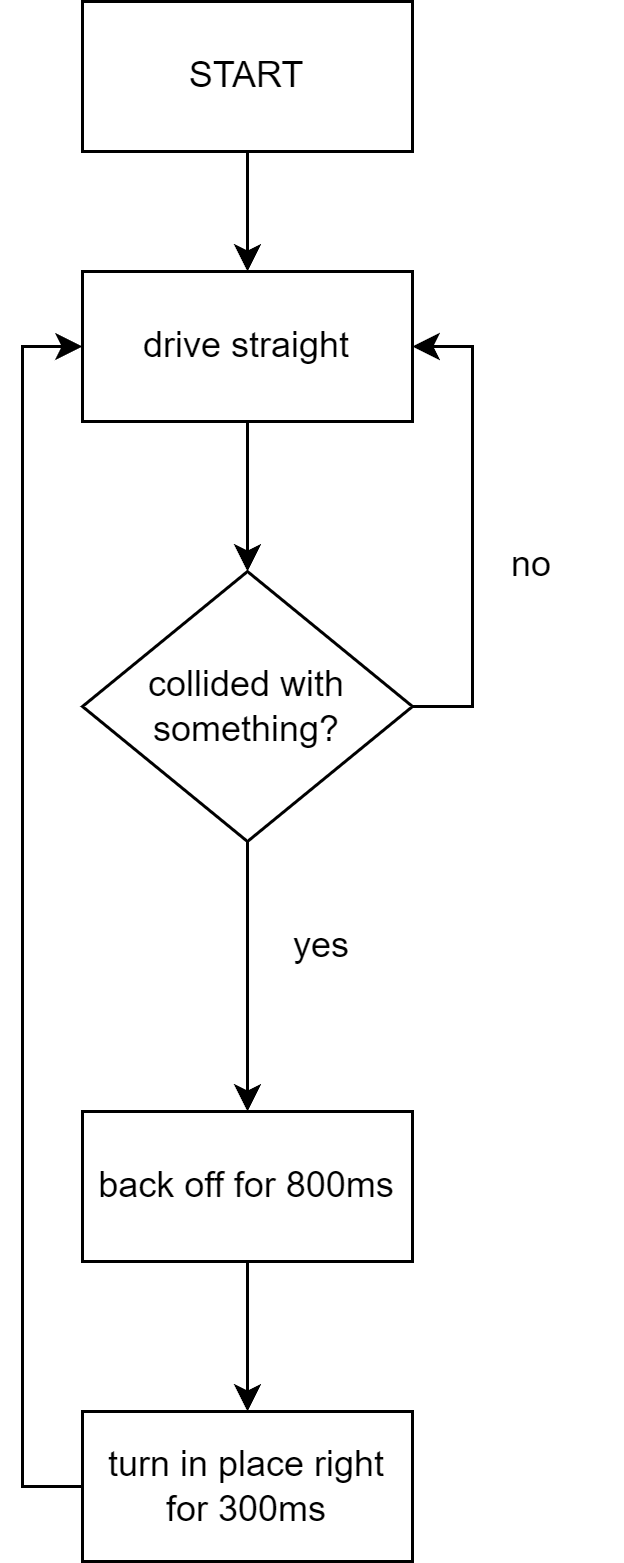

The diagram above was exported from draw.io. Its source (the exported page's mxGraphModel, read from the mxfile embedded in the PNG):
<mxGraphModel dx="1761" dy="838" grid="1" gridSize="10" guides="1" tooltips="1" connect="1" arrows="1" fold="1" page="1" pageScale="1" pageWidth="827" pageHeight="1169" math="0" shadow="0">
  <root>
    <mxCell id="0" />
    <mxCell id="1" parent="0" />
    <mxCell id="ZViaqUHcC2WkaVUg3zKJ-14" style="edgeStyle=orthogonalEdgeStyle;rounded=0;orthogonalLoop=1;jettySize=auto;html=1;entryX=0.5;entryY=0;entryDx=0;entryDy=0;" edge="1" parent="1" source="ZViaqUHcC2WkaVUg3zKJ-1" target="ZViaqUHcC2WkaVUg3zKJ-12">
      <mxGeometry relative="1" as="geometry" />
    </mxCell>
    <mxCell id="ZViaqUHcC2WkaVUg3zKJ-1" value="START" style="html=1;whiteSpace=wrap;" vertex="1" parent="1">
      <mxGeometry x="320" y="30" width="110" height="50" as="geometry" />
    </mxCell>
    <mxCell id="ZViaqUHcC2WkaVUg3zKJ-7" style="edgeStyle=orthogonalEdgeStyle;rounded=0;orthogonalLoop=1;jettySize=auto;html=1;" edge="1" parent="1" source="ZViaqUHcC2WkaVUg3zKJ-4">
      <mxGeometry relative="1" as="geometry">
        <mxPoint x="375" y="400" as="targetPoint" />
      </mxGeometry>
    </mxCell>
    <mxCell id="ZViaqUHcC2WkaVUg3zKJ-13" style="edgeStyle=orthogonalEdgeStyle;rounded=0;orthogonalLoop=1;jettySize=auto;html=1;entryX=1;entryY=0.5;entryDx=0;entryDy=0;" edge="1" parent="1" source="ZViaqUHcC2WkaVUg3zKJ-4" target="ZViaqUHcC2WkaVUg3zKJ-12">
      <mxGeometry relative="1" as="geometry">
        <Array as="points">
          <mxPoint x="450" y="265" />
          <mxPoint x="450" y="145" />
        </Array>
      </mxGeometry>
    </mxCell>
    <mxCell id="ZViaqUHcC2WkaVUg3zKJ-4" value="collided with something?" style="rhombus;whiteSpace=wrap;html=1;" vertex="1" parent="1">
      <mxGeometry x="320" y="220" width="110" height="90" as="geometry" />
    </mxCell>
    <mxCell id="ZViaqUHcC2WkaVUg3zKJ-6" value="no&lt;div&gt;&lt;br&gt;&lt;/div&gt;" style="text;html=1;align=center;verticalAlign=middle;whiteSpace=wrap;rounded=0;" vertex="1" parent="1">
      <mxGeometry x="440" y="210" width="60" height="30" as="geometry" />
    </mxCell>
    <mxCell id="ZViaqUHcC2WkaVUg3zKJ-8" value="&lt;div&gt;yes&lt;/div&gt;" style="text;html=1;align=center;verticalAlign=middle;whiteSpace=wrap;rounded=0;" vertex="1" parent="1">
      <mxGeometry x="370" y="330" width="60" height="30" as="geometry" />
    </mxCell>
    <mxCell id="ZViaqUHcC2WkaVUg3zKJ-11" style="edgeStyle=orthogonalEdgeStyle;rounded=0;orthogonalLoop=1;jettySize=auto;html=1;" edge="1" parent="1" source="ZViaqUHcC2WkaVUg3zKJ-9" target="ZViaqUHcC2WkaVUg3zKJ-10">
      <mxGeometry relative="1" as="geometry" />
    </mxCell>
    <mxCell id="ZViaqUHcC2WkaVUg3zKJ-9" value="back off for 800ms" style="html=1;whiteSpace=wrap;" vertex="1" parent="1">
      <mxGeometry x="320" y="400" width="110" height="50" as="geometry" />
    </mxCell>
    <mxCell id="ZViaqUHcC2WkaVUg3zKJ-16" style="edgeStyle=orthogonalEdgeStyle;rounded=0;orthogonalLoop=1;jettySize=auto;html=1;entryX=0;entryY=0.5;entryDx=0;entryDy=0;" edge="1" parent="1" source="ZViaqUHcC2WkaVUg3zKJ-10" target="ZViaqUHcC2WkaVUg3zKJ-12">
      <mxGeometry relative="1" as="geometry">
        <Array as="points">
          <mxPoint x="300" y="525" />
          <mxPoint x="300" y="145" />
        </Array>
      </mxGeometry>
    </mxCell>
    <mxCell id="ZViaqUHcC2WkaVUg3zKJ-10" value="turn in place right for 300ms" style="html=1;whiteSpace=wrap;" vertex="1" parent="1">
      <mxGeometry x="320" y="500" width="110" height="50" as="geometry" />
    </mxCell>
    <mxCell id="ZViaqUHcC2WkaVUg3zKJ-15" style="edgeStyle=orthogonalEdgeStyle;rounded=0;orthogonalLoop=1;jettySize=auto;html=1;entryX=0.5;entryY=0;entryDx=0;entryDy=0;" edge="1" parent="1" source="ZViaqUHcC2WkaVUg3zKJ-12" target="ZViaqUHcC2WkaVUg3zKJ-4">
      <mxGeometry relative="1" as="geometry" />
    </mxCell>
    <mxCell id="ZViaqUHcC2WkaVUg3zKJ-12" value="drive straight" style="html=1;whiteSpace=wrap;" vertex="1" parent="1">
      <mxGeometry x="320" y="120" width="110" height="50" as="geometry" />
    </mxCell>
  </root>
</mxGraphModel>